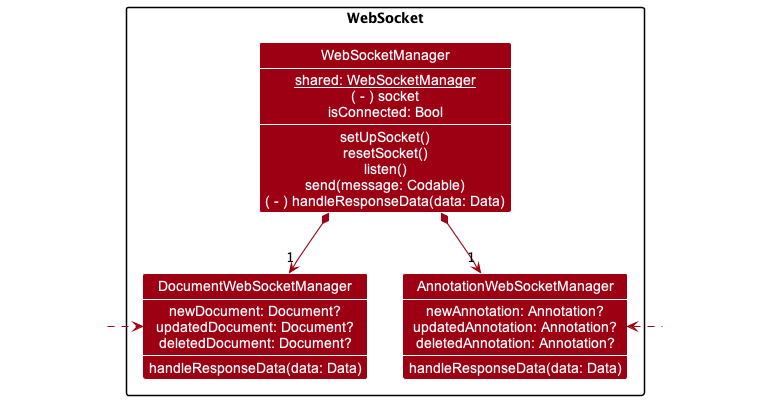

The diagram above was rendered by PlantUML. Its source (embedded in the PNG):
@startuml
!include style.puml
skinparam arrowThickness 1.1
skinparam arrowColor ENTITY_COLOR
skinparam classBackgroundColor ENTITY_COLOR

Package WebSocket {
    class WebSocketManager {
        {static} shared: WebSocketManager
        ( - ) socket
        isConnected: Bool
        --
        setUpSocket()
        resetSocket()
        listen()
        send(message: Codable)
        ( - ) handleResponseData(data: Data)
    }

    class DocumentWebSocketManager {
        newDocument: Document?
        updatedDocument: Document?
        deletedDocument: Document?
        --
        handleResponseData(data: Data)
    }

    class AnnotationWebSocketManager {
        newAnnotation: Annotation?
        updatedAnnotation: Annotation?
        deletedAnnotation: Annotation?
        --
        handleResponseData(data: Data)
    }

    WebSocketManager *--> "1" DocumentWebSocketManager
    WebSocketManager *--> "1" AnnotationWebSocketManager
}

Class HiddenOutside #FFFFFF
HiddenOutside .right.> DocumentWebSocketManager
Class HiddenOutside1 #FFFFFF
HiddenOutside1 .left.> AnnotationWebSocketManager

@enduml